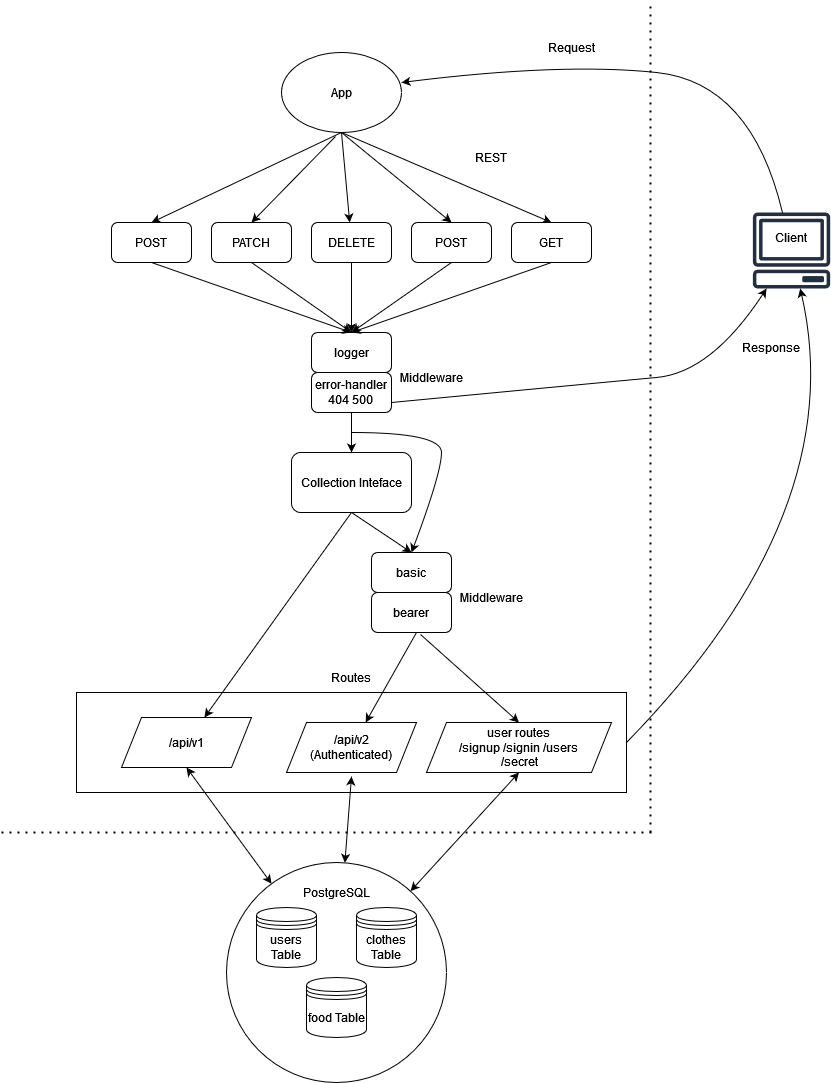

The diagram above was exported from draw.io. Its source (the exported page's mxGraphModel, read from the mxfile embedded in the PNG):
<mxGraphModel dx="2912" dy="2212" grid="1" gridSize="10" guides="1" tooltips="1" connect="1" arrows="1" fold="1" page="1" pageScale="1" pageWidth="850" pageHeight="1100" math="0" shadow="0">
  <root>
    <mxCell id="0" />
    <mxCell id="1" parent="0" />
    <mxCell id="INAZ7T1H-RpVPu_Lupea-34" value="" style="rounded=0;whiteSpace=wrap;html=1;" vertex="1" parent="1">
      <mxGeometry x="-575" y="620" width="550" height="100" as="geometry" />
    </mxCell>
    <mxCell id="bYIbmCyhYhoXqHfaaCSV-2" value="" style="endArrow=none;dashed=1;html=1;dashPattern=1 3;strokeWidth=2;rounded=0;" parent="1" edge="1">
      <mxGeometry width="50" height="50" relative="1" as="geometry">
        <mxPoint x="-1" y="760" as="sourcePoint" />
        <mxPoint x="-1" y="-71" as="targetPoint" />
      </mxGeometry>
    </mxCell>
    <mxCell id="bYIbmCyhYhoXqHfaaCSV-4" value="POST" style="rounded=1;whiteSpace=wrap;html=1;" parent="1" vertex="1">
      <mxGeometry x="-540" y="150" width="80" height="40" as="geometry" />
    </mxCell>
    <mxCell id="bYIbmCyhYhoXqHfaaCSV-5" value="PATCH" style="rounded=1;whiteSpace=wrap;html=1;" parent="1" vertex="1">
      <mxGeometry x="-440" y="150" width="80" height="40" as="geometry" />
    </mxCell>
    <mxCell id="bYIbmCyhYhoXqHfaaCSV-6" value="DELETE" style="rounded=1;whiteSpace=wrap;html=1;" parent="1" vertex="1">
      <mxGeometry x="-340" y="150" width="80" height="40" as="geometry" />
    </mxCell>
    <mxCell id="bYIbmCyhYhoXqHfaaCSV-7" value="POST" style="rounded=1;whiteSpace=wrap;html=1;" parent="1" vertex="1">
      <mxGeometry x="-240" y="150" width="80" height="40" as="geometry" />
    </mxCell>
    <mxCell id="bYIbmCyhYhoXqHfaaCSV-8" value="GET" style="rounded=1;whiteSpace=wrap;html=1;" parent="1" vertex="1">
      <mxGeometry x="-140" y="150" width="80" height="40" as="geometry" />
    </mxCell>
    <mxCell id="bYIbmCyhYhoXqHfaaCSV-16" value="REST" style="text;html=1;strokeColor=none;fillColor=none;align=center;verticalAlign=middle;whiteSpace=wrap;rounded=0;" parent="1" vertex="1">
      <mxGeometry x="-190" y="70" width="60" height="30" as="geometry" />
    </mxCell>
    <mxCell id="bYIbmCyhYhoXqHfaaCSV-31" value="" style="endArrow=none;dashed=1;html=1;dashPattern=1 3;strokeWidth=2;rounded=0;" parent="1" edge="1">
      <mxGeometry width="50" height="50" relative="1" as="geometry">
        <mxPoint x="-650" y="760" as="sourcePoint" />
        <mxPoint y="760" as="targetPoint" />
      </mxGeometry>
    </mxCell>
    <mxCell id="bYIbmCyhYhoXqHfaaCSV-32" value="" style="ellipse;whiteSpace=wrap;html=1;aspect=fixed;" parent="1" vertex="1">
      <mxGeometry x="-425" y="790" width="220" height="220" as="geometry" />
    </mxCell>
    <mxCell id="bYIbmCyhYhoXqHfaaCSV-36" value="PostgreSQL" style="text;html=1;strokeColor=none;fillColor=none;align=center;verticalAlign=middle;whiteSpace=wrap;rounded=0;" parent="1" vertex="1">
      <mxGeometry x="-345" y="805" width="60" height="30" as="geometry" />
    </mxCell>
    <mxCell id="bYIbmCyhYhoXqHfaaCSV-41" value="Middleware" style="text;html=1;strokeColor=none;fillColor=none;align=center;verticalAlign=middle;whiteSpace=wrap;rounded=0;" parent="1" vertex="1">
      <mxGeometry x="-250" y="290" width="60" height="30" as="geometry" />
    </mxCell>
    <mxCell id="bYIbmCyhYhoXqHfaaCSV-44" value="" style="endArrow=classic;html=1;rounded=0;exitX=0.5;exitY=1;exitDx=0;exitDy=0;" parent="1" source="INAZ7T1H-RpVPu_Lupea-1" target="bYIbmCyhYhoXqHfaaCSV-6" edge="1">
      <mxGeometry width="50" height="50" relative="1" as="geometry">
        <mxPoint x="-340" y="60" as="sourcePoint" />
        <mxPoint x="-120" y="400" as="targetPoint" />
      </mxGeometry>
    </mxCell>
    <mxCell id="bYIbmCyhYhoXqHfaaCSV-45" value="" style="endArrow=classic;html=1;rounded=0;exitX=0.5;exitY=1;exitDx=0;exitDy=0;entryX=0.5;entryY=0;entryDx=0;entryDy=0;" parent="1" source="INAZ7T1H-RpVPu_Lupea-1" target="bYIbmCyhYhoXqHfaaCSV-8" edge="1">
      <mxGeometry width="50" height="50" relative="1" as="geometry">
        <mxPoint x="-340" y="60" as="sourcePoint" />
        <mxPoint x="-120" y="400" as="targetPoint" />
      </mxGeometry>
    </mxCell>
    <mxCell id="bYIbmCyhYhoXqHfaaCSV-46" value="" style="endArrow=classic;html=1;rounded=0;entryX=0.5;entryY=0;entryDx=0;entryDy=0;exitX=0.5;exitY=1;exitDx=0;exitDy=0;" parent="1" target="bYIbmCyhYhoXqHfaaCSV-7" edge="1" source="INAZ7T1H-RpVPu_Lupea-1">
      <mxGeometry width="50" height="50" relative="1" as="geometry">
        <mxPoint x="-300" y="60" as="sourcePoint" />
        <mxPoint x="-120" y="400" as="targetPoint" />
      </mxGeometry>
    </mxCell>
    <mxCell id="bYIbmCyhYhoXqHfaaCSV-47" value="" style="endArrow=classic;html=1;rounded=0;exitX=0.45;exitY=1.05;exitDx=0;exitDy=0;entryX=0.5;entryY=0;entryDx=0;entryDy=0;exitPerimeter=0;" parent="1" source="INAZ7T1H-RpVPu_Lupea-1" target="bYIbmCyhYhoXqHfaaCSV-5" edge="1">
      <mxGeometry width="50" height="50" relative="1" as="geometry">
        <mxPoint x="-340" y="60" as="sourcePoint" />
        <mxPoint x="-120" y="400" as="targetPoint" />
      </mxGeometry>
    </mxCell>
    <mxCell id="bYIbmCyhYhoXqHfaaCSV-48" value="" style="endArrow=classic;html=1;rounded=0;entryX=0.5;entryY=0;entryDx=0;entryDy=0;exitX=0.5;exitY=1;exitDx=0;exitDy=0;" parent="1" target="bYIbmCyhYhoXqHfaaCSV-4" edge="1" source="INAZ7T1H-RpVPu_Lupea-1">
      <mxGeometry width="50" height="50" relative="1" as="geometry">
        <mxPoint x="-340" y="60" as="sourcePoint" />
        <mxPoint x="-120" y="400" as="targetPoint" />
      </mxGeometry>
    </mxCell>
    <mxCell id="bYIbmCyhYhoXqHfaaCSV-49" value="Request" style="text;html=1;strokeColor=none;fillColor=none;align=center;verticalAlign=middle;whiteSpace=wrap;rounded=0;" parent="1" vertex="1">
      <mxGeometry x="-110" y="-40" width="60" height="30" as="geometry" />
    </mxCell>
    <mxCell id="bYIbmCyhYhoXqHfaaCSV-51" value="Response" style="text;html=1;strokeColor=none;fillColor=none;align=center;verticalAlign=middle;whiteSpace=wrap;rounded=0;" parent="1" vertex="1">
      <mxGeometry x="90" y="260" width="60" height="30" as="geometry" />
    </mxCell>
    <mxCell id="m3Ep2zxtjY2LgNIo1VnJ-7" value="" style="shape=datastore;whiteSpace=wrap;html=1;" parent="1" vertex="1">
      <mxGeometry x="-395" y="835" width="60" height="60" as="geometry" />
    </mxCell>
    <mxCell id="m3Ep2zxtjY2LgNIo1VnJ-8" value="users Table" style="text;html=1;strokeColor=none;fillColor=none;align=center;verticalAlign=middle;whiteSpace=wrap;rounded=0;" parent="1" vertex="1">
      <mxGeometry x="-395" y="860" width="60" height="30" as="geometry" />
    </mxCell>
    <mxCell id="m3Ep2zxtjY2LgNIo1VnJ-12" value="" style="sketch=0;outlineConnect=0;fontColor=#232F3E;gradientColor=none;fillColor=#232F3E;strokeColor=none;dashed=0;verticalLabelPosition=bottom;verticalAlign=top;align=center;html=1;fontSize=12;fontStyle=0;aspect=fixed;pointerEvents=1;shape=mxgraph.aws4.client;" parent="1" vertex="1">
      <mxGeometry x="101" y="140" width="78" height="76" as="geometry" />
    </mxCell>
    <mxCell id="m3Ep2zxtjY2LgNIo1VnJ-13" value="&lt;div&gt;Client&lt;/div&gt;" style="text;html=1;strokeColor=none;fillColor=none;align=center;verticalAlign=middle;whiteSpace=wrap;rounded=0;" parent="1" vertex="1">
      <mxGeometry x="110" y="150" width="60" height="30" as="geometry" />
    </mxCell>
    <mxCell id="YxoYAY-f-lW0YyZPwOIR-1" value="basic" style="rounded=1;whiteSpace=wrap;html=1;" parent="1" vertex="1">
      <mxGeometry x="-280" y="480" width="80" height="40" as="geometry" />
    </mxCell>
    <mxCell id="0ltTobACKQb8whqsJBz--1" value="bearer" style="rounded=1;whiteSpace=wrap;html=1;" parent="1" vertex="1">
      <mxGeometry x="-280" y="520" width="80" height="40" as="geometry" />
    </mxCell>
    <mxCell id="INAZ7T1H-RpVPu_Lupea-1" value="App" style="ellipse;whiteSpace=wrap;html=1;" vertex="1" parent="1">
      <mxGeometry x="-370" y="-20" width="120" height="80" as="geometry" />
    </mxCell>
    <mxCell id="INAZ7T1H-RpVPu_Lupea-10" value="&lt;div&gt;user routes&lt;/div&gt;&lt;div&gt;/signup /signin /users&lt;br&gt;&lt;/div&gt;&amp;nbsp;/secret" style="shape=parallelogram;perimeter=parallelogramPerimeter;whiteSpace=wrap;html=1;fixedSize=1;" vertex="1" parent="1">
      <mxGeometry x="-225" y="650" width="185" height="50" as="geometry" />
    </mxCell>
    <mxCell id="INAZ7T1H-RpVPu_Lupea-11" value="/api/v1" style="shape=parallelogram;perimeter=parallelogramPerimeter;whiteSpace=wrap;html=1;fixedSize=1;" vertex="1" parent="1">
      <mxGeometry x="-530" y="645" width="130" height="50" as="geometry" />
    </mxCell>
    <mxCell id="INAZ7T1H-RpVPu_Lupea-12" value="&lt;div&gt;/api/v2&lt;/div&gt;&lt;div&gt;(Authenticated)&lt;/div&gt;" style="shape=parallelogram;perimeter=parallelogramPerimeter;whiteSpace=wrap;html=1;fixedSize=1;" vertex="1" parent="1">
      <mxGeometry x="-365" y="650" width="130" height="50" as="geometry" />
    </mxCell>
    <mxCell id="INAZ7T1H-RpVPu_Lupea-13" value="Collection Inteface" style="rounded=1;whiteSpace=wrap;html=1;" vertex="1" parent="1">
      <mxGeometry x="-360" y="380" width="120" height="60" as="geometry" />
    </mxCell>
    <mxCell id="INAZ7T1H-RpVPu_Lupea-20" value="&lt;div&gt;error-handler&lt;/div&gt;&lt;div&gt;404 500&lt;br&gt;&lt;/div&gt;" style="rounded=1;whiteSpace=wrap;html=1;" vertex="1" parent="1">
      <mxGeometry x="-340" y="300" width="80" height="40" as="geometry" />
    </mxCell>
    <mxCell id="INAZ7T1H-RpVPu_Lupea-22" value="logger" style="rounded=1;whiteSpace=wrap;html=1;" vertex="1" parent="1">
      <mxGeometry x="-340" y="260" width="80" height="40" as="geometry" />
    </mxCell>
    <mxCell id="INAZ7T1H-RpVPu_Lupea-23" value="clothes Table" style="shape=datastore;whiteSpace=wrap;html=1;" vertex="1" parent="1">
      <mxGeometry x="-295" y="835" width="60" height="60" as="geometry" />
    </mxCell>
    <mxCell id="INAZ7T1H-RpVPu_Lupea-26" value="food Table" style="shape=datastore;whiteSpace=wrap;html=1;" vertex="1" parent="1">
      <mxGeometry x="-345" y="905" width="60" height="60" as="geometry" />
    </mxCell>
    <mxCell id="INAZ7T1H-RpVPu_Lupea-35" value="Routes" style="text;html=1;strokeColor=none;fillColor=none;align=center;verticalAlign=middle;whiteSpace=wrap;rounded=0;" vertex="1" parent="1">
      <mxGeometry x="-330" y="590" width="60" height="30" as="geometry" />
    </mxCell>
    <mxCell id="INAZ7T1H-RpVPu_Lupea-36" value="" style="endArrow=classic;startArrow=classic;html=1;rounded=0;entryX=0.5;entryY=1;entryDx=0;entryDy=0;" edge="1" parent="1" source="bYIbmCyhYhoXqHfaaCSV-32">
      <mxGeometry width="50" height="50" relative="1" as="geometry">
        <mxPoint x="225" y="590" as="sourcePoint" />
        <mxPoint x="-300" y="704" as="targetPoint" />
      </mxGeometry>
    </mxCell>
    <mxCell id="INAZ7T1H-RpVPu_Lupea-37" value="" style="endArrow=classic;startArrow=classic;html=1;rounded=0;entryX=0.5;entryY=1;entryDx=0;entryDy=0;" edge="1" parent="1" source="bYIbmCyhYhoXqHfaaCSV-32" target="INAZ7T1H-RpVPu_Lupea-11">
      <mxGeometry width="50" height="50" relative="1" as="geometry">
        <mxPoint x="225" y="590" as="sourcePoint" />
        <mxPoint x="275" y="540" as="targetPoint" />
      </mxGeometry>
    </mxCell>
    <mxCell id="INAZ7T1H-RpVPu_Lupea-38" value="" style="endArrow=classic;startArrow=classic;html=1;rounded=0;entryX=0.5;entryY=1;entryDx=0;entryDy=0;" edge="1" parent="1" source="bYIbmCyhYhoXqHfaaCSV-32" target="INAZ7T1H-RpVPu_Lupea-10">
      <mxGeometry width="50" height="50" relative="1" as="geometry">
        <mxPoint x="-445" y="790" as="sourcePoint" />
        <mxPoint x="275" y="540" as="targetPoint" />
      </mxGeometry>
    </mxCell>
    <mxCell id="INAZ7T1H-RpVPu_Lupea-39" value="" style="endArrow=classic;html=1;rounded=0;exitX=0.5;exitY=1;exitDx=0;exitDy=0;" edge="1" parent="1" source="INAZ7T1H-RpVPu_Lupea-13" target="INAZ7T1H-RpVPu_Lupea-11">
      <mxGeometry width="50" height="50" relative="1" as="geometry">
        <mxPoint x="200" y="590" as="sourcePoint" />
        <mxPoint x="250" y="540" as="targetPoint" />
      </mxGeometry>
    </mxCell>
    <mxCell id="INAZ7T1H-RpVPu_Lupea-40" value="" style="endArrow=classic;html=1;rounded=0;exitX=0.5;exitY=1;exitDx=0;exitDy=0;entryX=0.5;entryY=0;entryDx=0;entryDy=0;" edge="1" parent="1" source="INAZ7T1H-RpVPu_Lupea-13" target="YxoYAY-f-lW0YyZPwOIR-1">
      <mxGeometry width="50" height="50" relative="1" as="geometry">
        <mxPoint x="200" y="590" as="sourcePoint" />
        <mxPoint x="-270" y="530" as="targetPoint" />
      </mxGeometry>
    </mxCell>
    <mxCell id="INAZ7T1H-RpVPu_Lupea-41" value="" style="endArrow=classic;html=1;rounded=0;exitX=0.25;exitY=1;exitDx=0;exitDy=0;" edge="1" parent="1" target="INAZ7T1H-RpVPu_Lupea-12">
      <mxGeometry width="50" height="50" relative="1" as="geometry">
        <mxPoint x="-235" y="560" as="sourcePoint" />
        <mxPoint x="275" y="540" as="targetPoint" />
      </mxGeometry>
    </mxCell>
    <mxCell id="INAZ7T1H-RpVPu_Lupea-42" value="" style="endArrow=classic;html=1;rounded=0;exitX=0.613;exitY=1.05;exitDx=0;exitDy=0;entryX=0.5;entryY=0;entryDx=0;entryDy=0;exitPerimeter=0;" edge="1" parent="1" source="0ltTobACKQb8whqsJBz--1" target="INAZ7T1H-RpVPu_Lupea-10">
      <mxGeometry width="50" height="50" relative="1" as="geometry">
        <mxPoint x="-195" y="560" as="sourcePoint" />
        <mxPoint x="275" y="540" as="targetPoint" />
      </mxGeometry>
    </mxCell>
    <mxCell id="INAZ7T1H-RpVPu_Lupea-49" value="" style="endArrow=classic;html=1;rounded=0;exitX=0.5;exitY=1;exitDx=0;exitDy=0;" edge="1" parent="1" source="bYIbmCyhYhoXqHfaaCSV-6" target="INAZ7T1H-RpVPu_Lupea-22">
      <mxGeometry width="50" height="50" relative="1" as="geometry">
        <mxPoint x="200" y="590" as="sourcePoint" />
        <mxPoint x="250" y="540" as="targetPoint" />
      </mxGeometry>
    </mxCell>
    <mxCell id="INAZ7T1H-RpVPu_Lupea-50" value="" style="endArrow=classic;html=1;rounded=0;exitX=0.5;exitY=1;exitDx=0;exitDy=0;entryX=0.5;entryY=0;entryDx=0;entryDy=0;" edge="1" parent="1" source="INAZ7T1H-RpVPu_Lupea-20" target="INAZ7T1H-RpVPu_Lupea-13">
      <mxGeometry width="50" height="50" relative="1" as="geometry">
        <mxPoint x="200" y="590" as="sourcePoint" />
        <mxPoint x="250" y="540" as="targetPoint" />
      </mxGeometry>
    </mxCell>
    <mxCell id="INAZ7T1H-RpVPu_Lupea-51" value="" style="endArrow=classic;html=1;rounded=0;exitX=0.5;exitY=1;exitDx=0;exitDy=0;entryX=0.5;entryY=0;entryDx=0;entryDy=0;" edge="1" parent="1" source="bYIbmCyhYhoXqHfaaCSV-7" target="INAZ7T1H-RpVPu_Lupea-22">
      <mxGeometry width="50" height="50" relative="1" as="geometry">
        <mxPoint x="200" y="590" as="sourcePoint" />
        <mxPoint x="250" y="540" as="targetPoint" />
      </mxGeometry>
    </mxCell>
    <mxCell id="INAZ7T1H-RpVPu_Lupea-53" value="" style="endArrow=classic;html=1;rounded=0;exitX=0.5;exitY=1;exitDx=0;exitDy=0;entryX=0.5;entryY=0;entryDx=0;entryDy=0;" edge="1" parent="1" source="bYIbmCyhYhoXqHfaaCSV-8" target="INAZ7T1H-RpVPu_Lupea-22">
      <mxGeometry width="50" height="50" relative="1" as="geometry">
        <mxPoint x="200" y="590" as="sourcePoint" />
        <mxPoint x="250" y="540" as="targetPoint" />
      </mxGeometry>
    </mxCell>
    <mxCell id="INAZ7T1H-RpVPu_Lupea-55" value="" style="endArrow=classic;html=1;rounded=0;exitX=0.5;exitY=1;exitDx=0;exitDy=0;entryX=0.5;entryY=0;entryDx=0;entryDy=0;" edge="1" parent="1" source="bYIbmCyhYhoXqHfaaCSV-5" target="INAZ7T1H-RpVPu_Lupea-22">
      <mxGeometry width="50" height="50" relative="1" as="geometry">
        <mxPoint x="200" y="590" as="sourcePoint" />
        <mxPoint x="250" y="540" as="targetPoint" />
      </mxGeometry>
    </mxCell>
    <mxCell id="INAZ7T1H-RpVPu_Lupea-56" value="" style="endArrow=classic;html=1;rounded=0;exitX=0.5;exitY=1;exitDx=0;exitDy=0;entryX=0.5;entryY=0;entryDx=0;entryDy=0;" edge="1" parent="1" source="bYIbmCyhYhoXqHfaaCSV-4" target="INAZ7T1H-RpVPu_Lupea-22">
      <mxGeometry width="50" height="50" relative="1" as="geometry">
        <mxPoint x="200" y="590" as="sourcePoint" />
        <mxPoint x="250" y="540" as="targetPoint" />
      </mxGeometry>
    </mxCell>
    <mxCell id="INAZ7T1H-RpVPu_Lupea-58" value="" style="curved=1;endArrow=classic;html=1;rounded=0;entryX=0.5;entryY=0;entryDx=0;entryDy=0;" edge="1" parent="1" target="YxoYAY-f-lW0YyZPwOIR-1">
      <mxGeometry width="50" height="50" relative="1" as="geometry">
        <mxPoint x="-300" y="360" as="sourcePoint" />
        <mxPoint x="-130" y="460" as="targetPoint" />
        <Array as="points">
          <mxPoint x="-210" y="360" />
          <mxPoint x="-210" y="400" />
        </Array>
      </mxGeometry>
    </mxCell>
    <mxCell id="INAZ7T1H-RpVPu_Lupea-60" value="Middleware" style="text;html=1;strokeColor=none;fillColor=none;align=center;verticalAlign=middle;whiteSpace=wrap;rounded=0;" vertex="1" parent="1">
      <mxGeometry x="-190" y="510" width="60" height="30" as="geometry" />
    </mxCell>
    <mxCell id="INAZ7T1H-RpVPu_Lupea-61" value="" style="curved=1;endArrow=classic;html=1;rounded=0;exitX=1;exitY=0.5;exitDx=0;exitDy=0;" edge="1" parent="1" source="INAZ7T1H-RpVPu_Lupea-34" target="m3Ep2zxtjY2LgNIo1VnJ-12">
      <mxGeometry width="50" height="50" relative="1" as="geometry">
        <mxPoint x="200" y="490" as="sourcePoint" />
        <mxPoint x="250" y="440" as="targetPoint" />
        <Array as="points">
          <mxPoint x="200" y="440" />
        </Array>
      </mxGeometry>
    </mxCell>
    <mxCell id="INAZ7T1H-RpVPu_Lupea-62" value="" style="curved=1;endArrow=classic;html=1;rounded=0;exitX=1;exitY=0.75;exitDx=0;exitDy=0;" edge="1" parent="1" source="INAZ7T1H-RpVPu_Lupea-20" target="m3Ep2zxtjY2LgNIo1VnJ-12">
      <mxGeometry width="50" height="50" relative="1" as="geometry">
        <mxPoint x="200" y="490" as="sourcePoint" />
        <mxPoint x="120" y="230" as="targetPoint" />
        <Array as="points">
          <mxPoint x="-50" y="310" />
          <mxPoint x="60" y="300" />
        </Array>
      </mxGeometry>
    </mxCell>
    <mxCell id="INAZ7T1H-RpVPu_Lupea-63" value="" style="curved=1;endArrow=classic;html=1;rounded=0;entryX=1;entryY=0.375;entryDx=0;entryDy=0;entryPerimeter=0;" edge="1" parent="1" source="m3Ep2zxtjY2LgNIo1VnJ-12" target="INAZ7T1H-RpVPu_Lupea-1">
      <mxGeometry width="50" height="50" relative="1" as="geometry">
        <mxPoint x="200" y="490" as="sourcePoint" />
        <mxPoint x="-80" y="-10" as="targetPoint" />
        <Array as="points">
          <mxPoint x="100" y="10" />
          <mxPoint x="-90" y="-10" />
        </Array>
      </mxGeometry>
    </mxCell>
  </root>
</mxGraphModel>